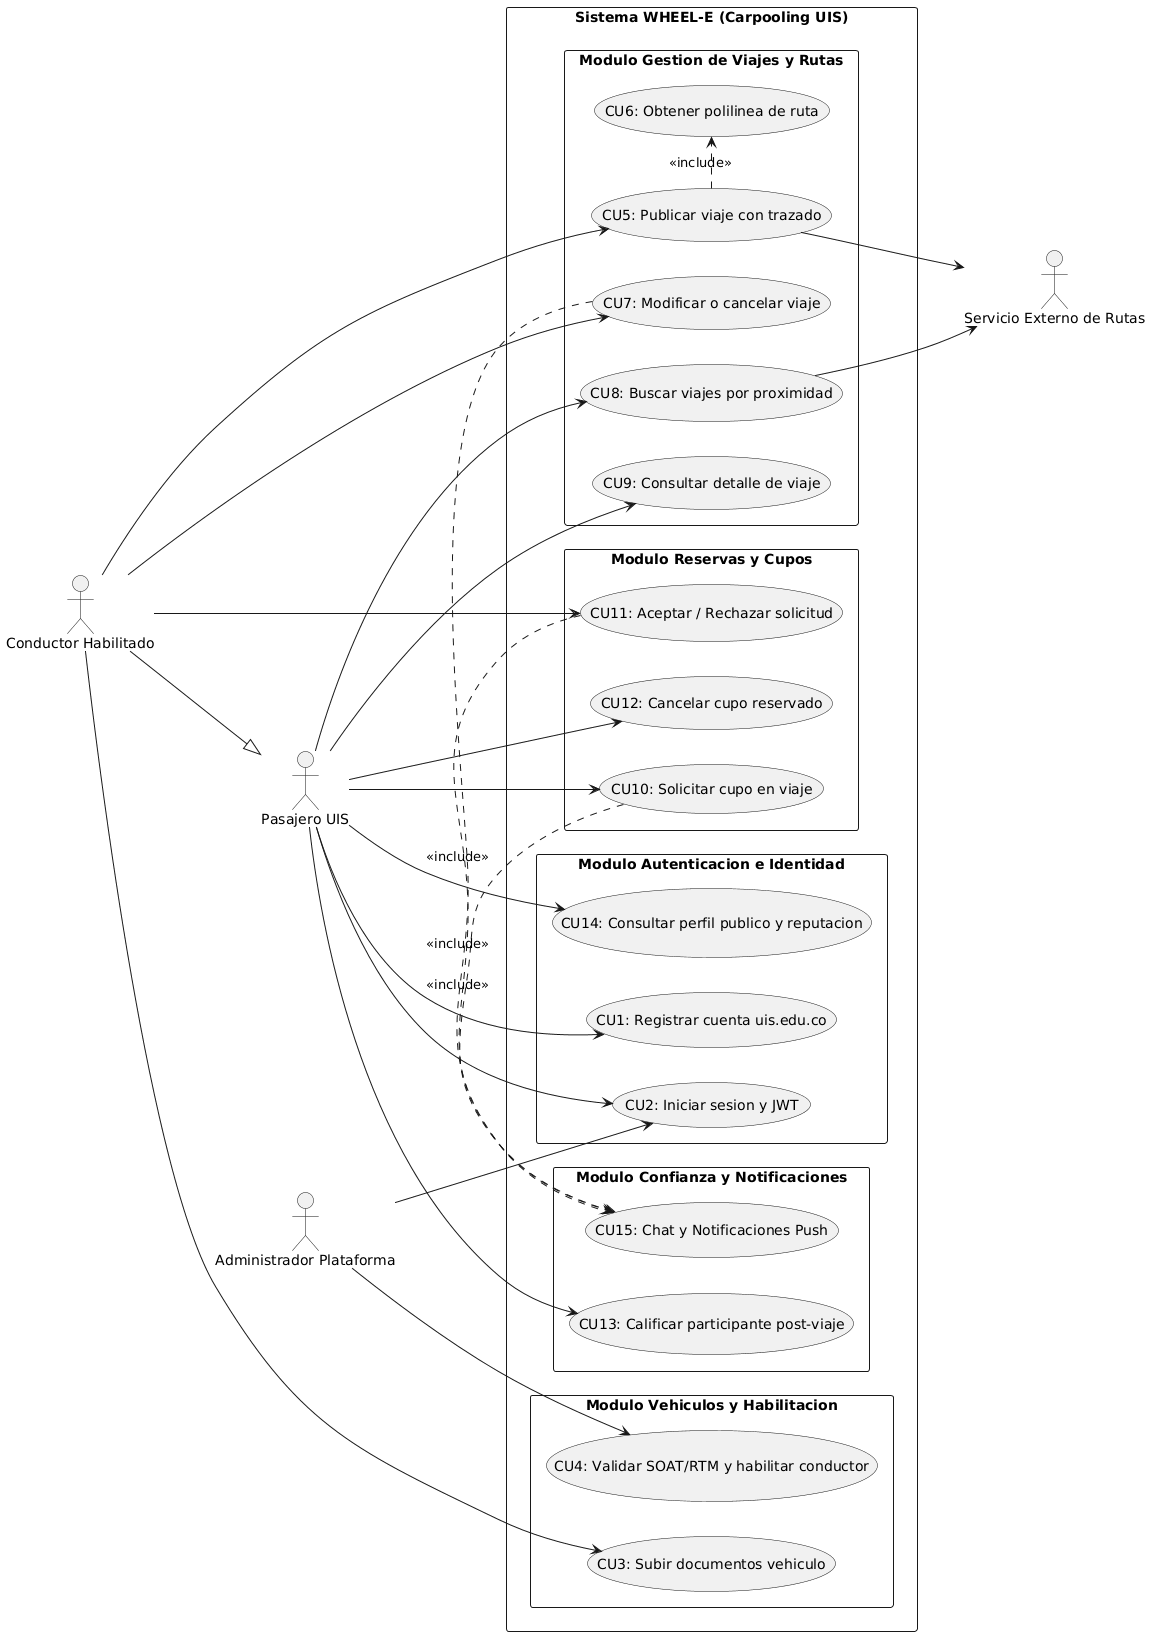

The diagram above was rendered by PlantUML. Its source (embedded in the PNG):
@startuml casos_de_uso
left to right direction
skinparam packageStyle rectangle
skinparam shadowing false

actor "Pasajero UIS" as pas
actor "Conductor Habilitado" as cond
actor "Administrador Plataforma" as admin
actor "Servicio Externo de Rutas" as apiRutas

cond --|> pas

rectangle "Sistema WHEEL-E (Carpooling UIS)" {

    package "Modulo Autenticacion e Identidad" {
        usecase "CU1: Registrar cuenta uis.edu.co" as CU1
        usecase "CU2: Iniciar sesion y JWT" as CU2
        usecase "CU14: Consultar perfil publico y reputacion" as CU14
    }

    package "Modulo Vehiculos y Habilitacion" {
        usecase "CU3: Subir documentos vehiculo" as CU3
        usecase "CU4: Validar SOAT/RTM y habilitar conductor" as CU4
    }

    package "Modulo Gestion de Viajes y Rutas" {
        usecase "CU5: Publicar viaje con trazado" as CU5
        usecase "CU6: Obtener polilinea de ruta" as CU6
        usecase "CU7: Modificar o cancelar viaje" as CU7
        usecase "CU8: Buscar viajes por proximidad" as CU8
        usecase "CU9: Consultar detalle de viaje" as CU9
    }

    package "Modulo Reservas y Cupos" {
        usecase "CU10: Solicitar cupo en viaje" as CU10
        usecase "CU11: Aceptar / Rechazar solicitud" as CU11
        usecase "CU12: Cancelar cupo reservado" as CU12
    }

    package "Modulo Confianza y Notificaciones" {
        usecase "CU13: Calificar participante post-viaje" as CU13
        usecase "CU15: Chat y Notificaciones Push" as CU15
    }
}

pas --> CU1
pas --> CU2
pas --> CU8
pas --> CU9
pas --> CU10
pas --> CU12
pas --> CU13
pas --> CU14

cond --> CU3
cond --> CU5
cond --> CU7
cond --> CU11

admin --> CU2
admin --> CU4

CU5 --> apiRutas
CU8 --> apiRutas

CU5 .> CU6 : <<include>>
CU10 .> CU15 : <<include>>
CU11 .> CU15 : <<include>>
CU7 .> CU15 : <<include>>

@enduml